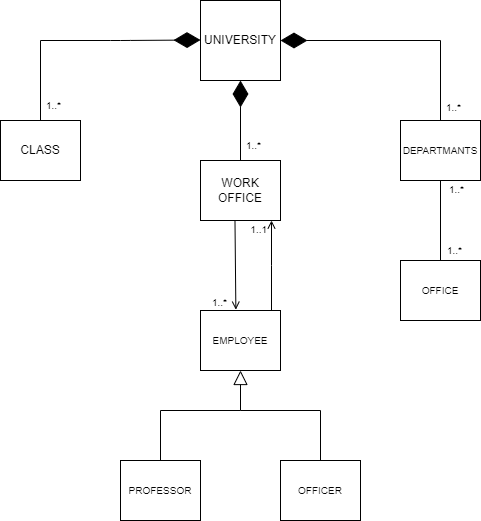

The diagram above was exported from draw.io. Its source (the exported page's mxGraphModel, read from the mxfile embedded in the PNG):
<mxGraphModel dx="723" dy="328" grid="1" gridSize="10" guides="1" tooltips="1" connect="1" arrows="1" fold="1" page="1" pageScale="1" pageWidth="827" pageHeight="1169" math="0" shadow="0">
  <root>
    <mxCell id="0" />
    <mxCell id="1" parent="0" />
    <mxCell id="uscwZ-yTW_8IjSprKDM2-1" value="UNIVERSITY" style="rounded=0;whiteSpace=wrap;html=1;" vertex="1" parent="1">
      <mxGeometry x="360" y="40" width="80" height="80" as="geometry" />
    </mxCell>
    <mxCell id="uscwZ-yTW_8IjSprKDM2-4" value="" style="endArrow=diamondThin;endFill=1;endSize=24;html=1;rounded=1;edgeStyle=elbowEdgeStyle;" edge="1" parent="1">
      <mxGeometry width="160" relative="1" as="geometry">
        <mxPoint x="200" y="80" as="sourcePoint" />
        <mxPoint x="360" y="79.5" as="targetPoint" />
      </mxGeometry>
    </mxCell>
    <mxCell id="uscwZ-yTW_8IjSprKDM2-5" value="" style="endArrow=diamondThin;endFill=1;endSize=24;html=1;rounded=0;" edge="1" parent="1" target="uscwZ-yTW_8IjSprKDM2-1">
      <mxGeometry width="160" relative="1" as="geometry">
        <mxPoint x="600" y="80" as="sourcePoint" />
        <mxPoint x="640" y="79.5" as="targetPoint" />
      </mxGeometry>
    </mxCell>
    <mxCell id="uscwZ-yTW_8IjSprKDM2-6" value="" style="endArrow=diamondThin;endFill=1;endSize=24;html=1;rounded=0;entryX=0.5;entryY=1;entryDx=0;entryDy=0;" edge="1" parent="1" target="uscwZ-yTW_8IjSprKDM2-1">
      <mxGeometry width="160" relative="1" as="geometry">
        <mxPoint x="400" y="200" as="sourcePoint" />
        <mxPoint x="560" y="200" as="targetPoint" />
      </mxGeometry>
    </mxCell>
    <mxCell id="uscwZ-yTW_8IjSprKDM2-12" value="" style="endArrow=none;html=1;rounded=0;" edge="1" parent="1">
      <mxGeometry width="50" height="50" relative="1" as="geometry">
        <mxPoint x="200" y="160" as="sourcePoint" />
        <mxPoint x="200" y="80" as="targetPoint" />
      </mxGeometry>
    </mxCell>
    <mxCell id="uscwZ-yTW_8IjSprKDM2-13" value="" style="endArrow=none;html=1;rounded=0;" edge="1" parent="1">
      <mxGeometry width="50" height="50" relative="1" as="geometry">
        <mxPoint x="600" y="160" as="sourcePoint" />
        <mxPoint x="600" y="80" as="targetPoint" />
      </mxGeometry>
    </mxCell>
    <mxCell id="uscwZ-yTW_8IjSprKDM2-15" value="CLASS" style="rounded=0;whiteSpace=wrap;html=1;" vertex="1" parent="1">
      <mxGeometry x="160" y="160" width="80" height="60" as="geometry" />
    </mxCell>
    <mxCell id="uscwZ-yTW_8IjSprKDM2-57" value="" style="edgeStyle=orthogonalEdgeStyle;rounded=0;orthogonalLoop=1;jettySize=auto;html=0;labelBackgroundColor=none;fontSize=10;fontColor=none;startArrow=none;startFill=0;endArrow=none;endFill=0;elbow=vertical;" edge="1" parent="1" source="uscwZ-yTW_8IjSprKDM2-16" target="uscwZ-yTW_8IjSprKDM2-56">
      <mxGeometry relative="1" as="geometry" />
    </mxCell>
    <mxCell id="uscwZ-yTW_8IjSprKDM2-16" value="&lt;font style=&quot;font-size: 10px;&quot;&gt;DEPARTMANTS&lt;/font&gt;" style="rounded=0;whiteSpace=wrap;html=1;" vertex="1" parent="1">
      <mxGeometry x="560" y="160" width="80" height="60" as="geometry" />
    </mxCell>
    <mxCell id="uscwZ-yTW_8IjSprKDM2-17" value="WORK OFFICE" style="rounded=0;whiteSpace=wrap;html=1;" vertex="1" parent="1">
      <mxGeometry x="360" y="200" width="80" height="60" as="geometry" />
    </mxCell>
    <mxCell id="uscwZ-yTW_8IjSprKDM2-18" value="EMPLOYEE" style="rounded=0;whiteSpace=wrap;html=1;fontSize=10;" vertex="1" parent="1">
      <mxGeometry x="360" y="350" width="80" height="60" as="geometry" />
    </mxCell>
    <mxCell id="uscwZ-yTW_8IjSprKDM2-36" value="1..1" style="resizable=0;html=1;align=right;verticalAlign=bottom;fontSize=10;" connectable="0" vertex="1" parent="1">
      <mxGeometry x="400.0000058211424" y="270.00334205806655" as="geometry">
        <mxPoint x="27" y="7" as="offset" />
      </mxGeometry>
    </mxCell>
    <mxCell id="uscwZ-yTW_8IjSprKDM2-37" value="" style="endArrow=open;html=1;rounded=0;fontSize=10;entryX=0.442;entryY=-0.014;entryDx=0;entryDy=0;endFill=0;entryPerimeter=0;exitX=0.431;exitY=1;exitDx=0;exitDy=0;exitPerimeter=0;" edge="1" parent="1" source="uscwZ-yTW_8IjSprKDM2-17" target="uscwZ-yTW_8IjSprKDM2-18">
      <mxGeometry relative="1" as="geometry">
        <mxPoint x="380" y="350" as="sourcePoint" />
        <mxPoint x="490" y="380" as="targetPoint" />
      </mxGeometry>
    </mxCell>
    <mxCell id="uscwZ-yTW_8IjSprKDM2-38" value="1..*" style="resizable=0;html=1;align=left;verticalAlign=bottom;fontSize=10;" connectable="0" vertex="1" parent="uscwZ-yTW_8IjSprKDM2-37">
      <mxGeometry x="-1" relative="1" as="geometry">
        <mxPoint x="-24" y="90" as="offset" />
      </mxGeometry>
    </mxCell>
    <mxCell id="uscwZ-yTW_8IjSprKDM2-40" value="" style="endArrow=open;fontSize=10;edgeStyle=elbowEdgeStyle;elbow=vertical;rounded=0;fontColor=none;noLabel=1;labelBackgroundColor=none;endFill=0;" edge="1" parent="1">
      <mxGeometry width="50" height="50" relative="1" as="geometry">
        <mxPoint x="431" y="350" as="sourcePoint" />
        <mxPoint x="431" y="260" as="targetPoint" />
      </mxGeometry>
    </mxCell>
    <mxCell id="uscwZ-yTW_8IjSprKDM2-43" value="OFFICER" style="rounded=0;whiteSpace=wrap;html=1;fontSize=10;" vertex="1" parent="1">
      <mxGeometry x="440" y="500" width="80" height="60" as="geometry" />
    </mxCell>
    <mxCell id="uscwZ-yTW_8IjSprKDM2-45" value="PROFESSOR" style="rounded=0;whiteSpace=wrap;html=1;fontSize=10;" vertex="1" parent="1">
      <mxGeometry x="280" y="500" width="80" height="60" as="geometry" />
    </mxCell>
    <mxCell id="uscwZ-yTW_8IjSprKDM2-47" value="" style="endArrow=none;html=1;rounded=0;labelBackgroundColor=none;fontSize=10;fontColor=none;elbow=vertical;" edge="1" parent="1">
      <mxGeometry width="50" height="50" relative="1" as="geometry">
        <mxPoint x="320" y="500" as="sourcePoint" />
        <mxPoint x="320" y="450" as="targetPoint" />
      </mxGeometry>
    </mxCell>
    <mxCell id="uscwZ-yTW_8IjSprKDM2-48" value="" style="endArrow=none;html=1;rounded=0;labelBackgroundColor=none;fontSize=10;fontColor=none;elbow=vertical;" edge="1" parent="1">
      <mxGeometry width="50" height="50" relative="1" as="geometry">
        <mxPoint x="320" y="450" as="sourcePoint" />
        <mxPoint x="400" y="450" as="targetPoint" />
      </mxGeometry>
    </mxCell>
    <mxCell id="uscwZ-yTW_8IjSprKDM2-50" value="" style="endArrow=block;endFill=0;endSize=12;html=1;rounded=0;labelBackgroundColor=none;fontSize=10;fontColor=none;elbow=vertical;entryX=0.5;entryY=1;entryDx=0;entryDy=0;edgeStyle=orthogonalEdgeStyle;exitX=0.5;exitY=0;exitDx=0;exitDy=0;" edge="1" parent="1" source="uscwZ-yTW_8IjSprKDM2-43" target="uscwZ-yTW_8IjSprKDM2-18">
      <mxGeometry width="160" relative="1" as="geometry">
        <mxPoint x="400" y="450" as="sourcePoint" />
        <mxPoint x="400" y="420" as="targetPoint" />
        <Array as="points">
          <mxPoint x="480" y="450" />
          <mxPoint x="400" y="450" />
        </Array>
      </mxGeometry>
    </mxCell>
    <mxCell id="uscwZ-yTW_8IjSprKDM2-54" value="1..*" style="resizable=0;html=1;align=right;verticalAlign=bottom;fontSize=10;" connectable="0" vertex="1" parent="1">
      <mxGeometry x="180.0000058211424" y="170.00334205806655" as="geometry">
        <mxPoint x="41" y="-17" as="offset" />
      </mxGeometry>
    </mxCell>
    <mxCell id="uscwZ-yTW_8IjSprKDM2-55" value="1..*&lt;br&gt;" style="resizable=0;html=1;align=right;verticalAlign=bottom;fontSize=10;" connectable="0" vertex="1" parent="1">
      <mxGeometry x="460.0000058211424" y="300.00334205806655" as="geometry">
        <mxPoint x="161" y="-145" as="offset" />
      </mxGeometry>
    </mxCell>
    <mxCell id="uscwZ-yTW_8IjSprKDM2-56" value="&lt;font style=&quot;font-size: 10px;&quot;&gt;OFFICE&lt;/font&gt;" style="rounded=0;whiteSpace=wrap;html=1;" vertex="1" parent="1">
      <mxGeometry x="560" y="300" width="80" height="60" as="geometry" />
    </mxCell>
    <mxCell id="uscwZ-yTW_8IjSprKDM2-58" value="1..*" style="resizable=0;html=1;align=right;verticalAlign=bottom;fontSize=10;" connectable="0" vertex="1" parent="1">
      <mxGeometry x="470.0000058211424" y="310.00334205806655" as="geometry">
        <mxPoint x="154" y="-73" as="offset" />
      </mxGeometry>
    </mxCell>
    <mxCell id="uscwZ-yTW_8IjSprKDM2-59" value="1..*" style="resizable=0;html=1;align=right;verticalAlign=bottom;fontSize=10;" connectable="0" vertex="1" parent="1">
      <mxGeometry x="470.0000058211424" y="320.00334205806655" as="geometry">
        <mxPoint x="152" y="-22" as="offset" />
      </mxGeometry>
    </mxCell>
    <mxCell id="uscwZ-yTW_8IjSprKDM2-61" value="1..*" style="resizable=0;html=1;align=right;verticalAlign=bottom;fontSize=10;" connectable="0" vertex="1" parent="1">
      <mxGeometry x="380.0000058211424" y="210.00334205806655" as="geometry">
        <mxPoint x="41" y="-17" as="offset" />
      </mxGeometry>
    </mxCell>
  </root>
</mxGraphModel>